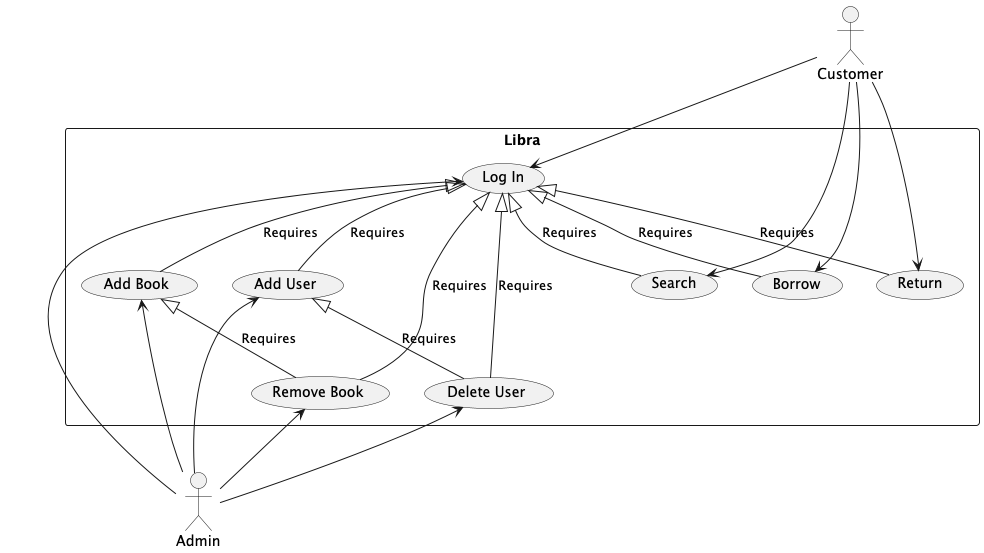

The diagram above was rendered by PlantUML. Its source (embedded in the PNG):
@startuml
'https://plantuml.com/use-case-diagram

actor Customer as U
actor Admin as A

rectangle "Libra"{
    usecase "Log In" as Lo
    usecase "Search" as Search
    usecase "Borrow" as Borrow
    usecase "Add Book" as Add
    usecase "Return" as Return
    usecase "Remove Book" as Remove
    usecase "Delete User" as Delete
    usecase "Add User" as New
}

U --> (Lo)
U --> (Search)
U --> (Borrow)
U --> (Return)
A -up-> (Lo)
A -up-> (Add)
A -up-> (Remove)
A -up-> (Delete)
A -up-> (New)

Lo <|-- Search : "Requires"
Lo <|-- Borrow : "Requires"
Lo <|-- Return : "Requires"
Lo <|-- Add : "Requires"
Add <|-- Remove : "Requires"
Lo <|-- Remove : "Requires"
Lo <|-- New : "Requires"
Lo <|-- Delete : "Requires"
New <|-- Delete : "Requires"
@enduml